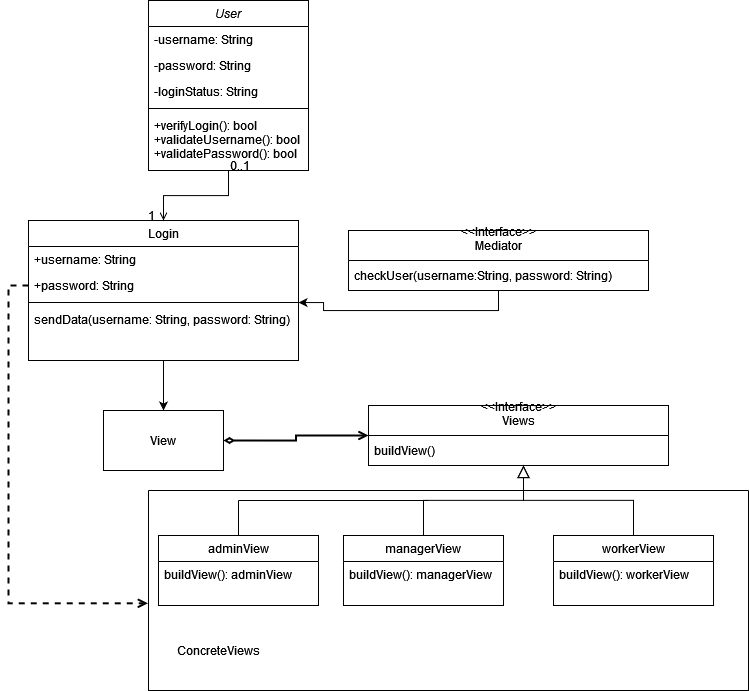

The diagram above was exported from draw.io. Its source (the exported page's mxGraphModel, read from the mxfile embedded in the PNG):
<mxGraphModel dx="1354" dy="743" grid="1" gridSize="10" guides="1" tooltips="1" connect="1" arrows="1" fold="1" page="1" pageScale="1" pageWidth="827" pageHeight="1169" math="0" shadow="0">
  <root>
    <mxCell id="WIyWlLk6GJQsqaUBKTNV-0" />
    <mxCell id="WIyWlLk6GJQsqaUBKTNV-1" parent="WIyWlLk6GJQsqaUBKTNV-0" />
    <mxCell id="zkfFHV4jXpPFQw0GAbJ--0" value="User" style="swimlane;fontStyle=2;align=center;verticalAlign=top;childLayout=stackLayout;horizontal=1;startSize=26;horizontalStack=0;resizeParent=1;resizeLast=0;collapsible=1;marginBottom=0;rounded=0;shadow=0;strokeWidth=1;" parent="WIyWlLk6GJQsqaUBKTNV-1" vertex="1">
      <mxGeometry x="220" y="120" width="160" height="170" as="geometry">
        <mxRectangle x="230" y="140" width="160" height="26" as="alternateBounds" />
      </mxGeometry>
    </mxCell>
    <mxCell id="zkfFHV4jXpPFQw0GAbJ--1" value="-username: String   " style="text;align=left;verticalAlign=top;spacingLeft=4;spacingRight=4;overflow=hidden;rotatable=0;points=[[0,0.5],[1,0.5]];portConstraint=eastwest;" parent="zkfFHV4jXpPFQw0GAbJ--0" vertex="1">
      <mxGeometry y="26" width="160" height="26" as="geometry" />
    </mxCell>
    <mxCell id="zkfFHV4jXpPFQw0GAbJ--2" value="-password: String" style="text;align=left;verticalAlign=top;spacingLeft=4;spacingRight=4;overflow=hidden;rotatable=0;points=[[0,0.5],[1,0.5]];portConstraint=eastwest;rounded=0;shadow=0;html=0;" parent="zkfFHV4jXpPFQw0GAbJ--0" vertex="1">
      <mxGeometry y="52" width="160" height="26" as="geometry" />
    </mxCell>
    <mxCell id="zkfFHV4jXpPFQw0GAbJ--3" value="-loginStatus: String" style="text;align=left;verticalAlign=top;spacingLeft=4;spacingRight=4;overflow=hidden;rotatable=0;points=[[0,0.5],[1,0.5]];portConstraint=eastwest;rounded=0;shadow=0;html=0;" parent="zkfFHV4jXpPFQw0GAbJ--0" vertex="1">
      <mxGeometry y="78" width="160" height="26" as="geometry" />
    </mxCell>
    <mxCell id="zkfFHV4jXpPFQw0GAbJ--4" value="" style="line;html=1;strokeWidth=1;align=left;verticalAlign=middle;spacingTop=-1;spacingLeft=3;spacingRight=3;rotatable=0;labelPosition=right;points=[];portConstraint=eastwest;" parent="zkfFHV4jXpPFQw0GAbJ--0" vertex="1">
      <mxGeometry y="104" width="160" height="8" as="geometry" />
    </mxCell>
    <mxCell id="zkfFHV4jXpPFQw0GAbJ--5" value="+verifyLogin(): bool&#10;+validateUsername(): bool&#10;+validatePassword(): bool&#10;" style="text;align=left;verticalAlign=top;spacingLeft=4;spacingRight=4;overflow=hidden;rotatable=0;points=[[0,0.5],[1,0.5]];portConstraint=eastwest;" parent="zkfFHV4jXpPFQw0GAbJ--0" vertex="1">
      <mxGeometry y="112" width="160" height="58" as="geometry" />
    </mxCell>
    <mxCell id="zkfFHV4jXpPFQw0GAbJ--6" value="managerView" style="swimlane;fontStyle=0;align=center;verticalAlign=top;childLayout=stackLayout;horizontal=1;startSize=26;horizontalStack=0;resizeParent=1;resizeLast=0;collapsible=1;marginBottom=0;rounded=0;shadow=0;strokeWidth=1;" parent="WIyWlLk6GJQsqaUBKTNV-1" vertex="1">
      <mxGeometry x="415" y="655" width="160" height="70" as="geometry">
        <mxRectangle x="130" y="380" width="160" height="26" as="alternateBounds" />
      </mxGeometry>
    </mxCell>
    <mxCell id="zkfFHV4jXpPFQw0GAbJ--7" value="buildView(): managerView" style="text;align=left;verticalAlign=top;spacingLeft=4;spacingRight=4;overflow=hidden;rotatable=0;points=[[0,0.5],[1,0.5]];portConstraint=eastwest;" parent="zkfFHV4jXpPFQw0GAbJ--6" vertex="1">
      <mxGeometry y="26" width="160" height="26" as="geometry" />
    </mxCell>
    <mxCell id="zkfFHV4jXpPFQw0GAbJ--12" value="" style="endArrow=block;endSize=10;endFill=0;shadow=0;strokeWidth=1;rounded=0;edgeStyle=elbowEdgeStyle;elbow=vertical;" parent="WIyWlLk6GJQsqaUBKTNV-1" source="zkfFHV4jXpPFQw0GAbJ--6" edge="1">
      <mxGeometry width="160" relative="1" as="geometry">
        <mxPoint x="495" y="498" as="sourcePoint" />
        <mxPoint x="595" y="585" as="targetPoint" />
      </mxGeometry>
    </mxCell>
    <mxCell id="zkfFHV4jXpPFQw0GAbJ--13" value="workerView" style="swimlane;fontStyle=0;align=center;verticalAlign=top;childLayout=stackLayout;horizontal=1;startSize=26;horizontalStack=0;resizeParent=1;resizeLast=0;collapsible=1;marginBottom=0;rounded=0;shadow=0;strokeWidth=1;" parent="WIyWlLk6GJQsqaUBKTNV-1" vertex="1">
      <mxGeometry x="625" y="655" width="160" height="70" as="geometry">
        <mxRectangle x="340" y="380" width="170" height="26" as="alternateBounds" />
      </mxGeometry>
    </mxCell>
    <mxCell id="zkfFHV4jXpPFQw0GAbJ--14" value="buildView(): workerView" style="text;align=left;verticalAlign=top;spacingLeft=4;spacingRight=4;overflow=hidden;rotatable=0;points=[[0,0.5],[1,0.5]];portConstraint=eastwest;" parent="zkfFHV4jXpPFQw0GAbJ--13" vertex="1">
      <mxGeometry y="26" width="160" height="26" as="geometry" />
    </mxCell>
    <mxCell id="zkfFHV4jXpPFQw0GAbJ--16" value="" style="endArrow=block;endSize=10;endFill=0;shadow=0;strokeWidth=1;rounded=0;edgeStyle=elbowEdgeStyle;elbow=vertical;" parent="WIyWlLk6GJQsqaUBKTNV-1" source="zkfFHV4jXpPFQw0GAbJ--13" edge="1">
      <mxGeometry width="160" relative="1" as="geometry">
        <mxPoint x="505" y="668" as="sourcePoint" />
        <mxPoint x="595" y="585" as="targetPoint" />
      </mxGeometry>
    </mxCell>
    <mxCell id="GVxmGBtsUXnyQLJmUA_0-15" value="" style="edgeStyle=orthogonalEdgeStyle;rounded=0;orthogonalLoop=1;jettySize=auto;html=1;" edge="1" parent="WIyWlLk6GJQsqaUBKTNV-1" source="zkfFHV4jXpPFQw0GAbJ--17" target="GVxmGBtsUXnyQLJmUA_0-13">
      <mxGeometry relative="1" as="geometry" />
    </mxCell>
    <mxCell id="zkfFHV4jXpPFQw0GAbJ--17" value="Login" style="swimlane;fontStyle=0;align=center;verticalAlign=top;childLayout=stackLayout;horizontal=1;startSize=26;horizontalStack=0;resizeParent=1;resizeLast=0;collapsible=1;marginBottom=0;rounded=0;shadow=0;strokeWidth=1;" parent="WIyWlLk6GJQsqaUBKTNV-1" vertex="1">
      <mxGeometry x="100" y="340" width="270" height="140" as="geometry">
        <mxRectangle x="550" y="140" width="160" height="26" as="alternateBounds" />
      </mxGeometry>
    </mxCell>
    <mxCell id="zkfFHV4jXpPFQw0GAbJ--18" value="+username: String" style="text;align=left;verticalAlign=top;spacingLeft=4;spacingRight=4;overflow=hidden;rotatable=0;points=[[0,0.5],[1,0.5]];portConstraint=eastwest;" parent="zkfFHV4jXpPFQw0GAbJ--17" vertex="1">
      <mxGeometry y="26" width="270" height="26" as="geometry" />
    </mxCell>
    <mxCell id="zkfFHV4jXpPFQw0GAbJ--19" value="+password: String" style="text;align=left;verticalAlign=top;spacingLeft=4;spacingRight=4;overflow=hidden;rotatable=0;points=[[0,0.5],[1,0.5]];portConstraint=eastwest;rounded=0;shadow=0;html=0;" parent="zkfFHV4jXpPFQw0GAbJ--17" vertex="1">
      <mxGeometry y="52" width="270" height="26" as="geometry" />
    </mxCell>
    <mxCell id="zkfFHV4jXpPFQw0GAbJ--23" value="" style="line;html=1;strokeWidth=1;align=left;verticalAlign=middle;spacingTop=-1;spacingLeft=3;spacingRight=3;rotatable=0;labelPosition=right;points=[];portConstraint=eastwest;" parent="zkfFHV4jXpPFQw0GAbJ--17" vertex="1">
      <mxGeometry y="78" width="270" height="8" as="geometry" />
    </mxCell>
    <mxCell id="zkfFHV4jXpPFQw0GAbJ--24" value="sendData(username: String, password: String)" style="text;align=left;verticalAlign=top;spacingLeft=4;spacingRight=4;overflow=hidden;rotatable=0;points=[[0,0.5],[1,0.5]];portConstraint=eastwest;" parent="zkfFHV4jXpPFQw0GAbJ--17" vertex="1">
      <mxGeometry y="86" width="270" height="54" as="geometry" />
    </mxCell>
    <mxCell id="zkfFHV4jXpPFQw0GAbJ--26" value="" style="endArrow=open;shadow=0;strokeWidth=1;rounded=0;endFill=1;edgeStyle=elbowEdgeStyle;elbow=vertical;" parent="WIyWlLk6GJQsqaUBKTNV-1" source="zkfFHV4jXpPFQw0GAbJ--0" target="zkfFHV4jXpPFQw0GAbJ--17" edge="1">
      <mxGeometry x="0.5" y="41" relative="1" as="geometry">
        <mxPoint x="380" y="192" as="sourcePoint" />
        <mxPoint x="540" y="192" as="targetPoint" />
        <mxPoint x="-40" y="32" as="offset" />
      </mxGeometry>
    </mxCell>
    <mxCell id="zkfFHV4jXpPFQw0GAbJ--27" value="0..1" style="resizable=0;align=left;verticalAlign=bottom;labelBackgroundColor=none;fontSize=12;" parent="zkfFHV4jXpPFQw0GAbJ--26" connectable="0" vertex="1">
      <mxGeometry x="-1" relative="1" as="geometry">
        <mxPoint y="4" as="offset" />
      </mxGeometry>
    </mxCell>
    <mxCell id="zkfFHV4jXpPFQw0GAbJ--28" value="1" style="resizable=0;align=right;verticalAlign=bottom;labelBackgroundColor=none;fontSize=12;" parent="zkfFHV4jXpPFQw0GAbJ--26" connectable="0" vertex="1">
      <mxGeometry x="1" relative="1" as="geometry">
        <mxPoint x="-7" y="4" as="offset" />
      </mxGeometry>
    </mxCell>
    <mxCell id="GVxmGBtsUXnyQLJmUA_0-10" value="" style="edgeStyle=orthogonalEdgeStyle;rounded=0;orthogonalLoop=1;jettySize=auto;html=1;" edge="1" parent="WIyWlLk6GJQsqaUBKTNV-1" source="GVxmGBtsUXnyQLJmUA_0-5" target="zkfFHV4jXpPFQw0GAbJ--23">
      <mxGeometry relative="1" as="geometry" />
    </mxCell>
    <mxCell id="GVxmGBtsUXnyQLJmUA_0-5" value="&lt;&lt;Interface&gt;&gt;&#10;Mediator&#10;" style="swimlane;fontStyle=0;childLayout=stackLayout;horizontal=1;startSize=30;horizontalStack=0;resizeParent=1;resizeParentMax=0;resizeLast=0;collapsible=1;marginBottom=0;" vertex="1" parent="WIyWlLk6GJQsqaUBKTNV-1">
      <mxGeometry x="420" y="350" width="300" height="60" as="geometry" />
    </mxCell>
    <mxCell id="GVxmGBtsUXnyQLJmUA_0-6" value="checkUser(username:String, password: String)" style="text;strokeColor=none;fillColor=none;align=left;verticalAlign=middle;spacingLeft=4;spacingRight=4;overflow=hidden;points=[[0,0.5],[1,0.5]];portConstraint=eastwest;rotatable=0;" vertex="1" parent="GVxmGBtsUXnyQLJmUA_0-5">
      <mxGeometry y="30" width="300" height="30" as="geometry" />
    </mxCell>
    <mxCell id="GVxmGBtsUXnyQLJmUA_0-11" value="&lt;&lt;Interface&gt;&gt;&#10;Views&#10;" style="swimlane;fontStyle=0;childLayout=stackLayout;horizontal=1;startSize=30;horizontalStack=0;resizeParent=1;resizeParentMax=0;resizeLast=0;collapsible=1;marginBottom=0;" vertex="1" parent="WIyWlLk6GJQsqaUBKTNV-1">
      <mxGeometry x="440" y="525" width="300" height="60" as="geometry" />
    </mxCell>
    <mxCell id="GVxmGBtsUXnyQLJmUA_0-12" value="buildView()" style="text;strokeColor=none;fillColor=none;align=left;verticalAlign=middle;spacingLeft=4;spacingRight=4;overflow=hidden;points=[[0,0.5],[1,0.5]];portConstraint=eastwest;rotatable=0;" vertex="1" parent="GVxmGBtsUXnyQLJmUA_0-11">
      <mxGeometry y="30" width="300" height="30" as="geometry" />
    </mxCell>
    <mxCell id="GVxmGBtsUXnyQLJmUA_0-27" style="edgeStyle=orthogonalEdgeStyle;rounded=0;orthogonalLoop=1;jettySize=auto;html=1;exitX=1;exitY=0.5;exitDx=0;exitDy=0;entryX=0;entryY=0.5;entryDx=0;entryDy=0;endArrow=open;endFill=0;startArrow=diamondThin;startFill=0;strokeWidth=2;fontSize=12;" edge="1" parent="WIyWlLk6GJQsqaUBKTNV-1" source="GVxmGBtsUXnyQLJmUA_0-13" target="GVxmGBtsUXnyQLJmUA_0-11">
      <mxGeometry relative="1" as="geometry" />
    </mxCell>
    <mxCell id="GVxmGBtsUXnyQLJmUA_0-13" value="View" style="rounded=0;whiteSpace=wrap;html=1;" vertex="1" parent="WIyWlLk6GJQsqaUBKTNV-1">
      <mxGeometry x="175" y="530" width="120" height="60" as="geometry" />
    </mxCell>
    <mxCell id="GVxmGBtsUXnyQLJmUA_0-25" style="edgeStyle=orthogonalEdgeStyle;rounded=0;orthogonalLoop=1;jettySize=auto;html=1;exitX=0.5;exitY=0;exitDx=0;exitDy=0;endArrow=none;endFill=0;" edge="1" parent="WIyWlLk6GJQsqaUBKTNV-1" source="GVxmGBtsUXnyQLJmUA_0-16">
      <mxGeometry relative="1" as="geometry">
        <mxPoint x="310" y="620" as="targetPoint" />
      </mxGeometry>
    </mxCell>
    <mxCell id="GVxmGBtsUXnyQLJmUA_0-16" value="adminView" style="swimlane;fontStyle=0;align=center;verticalAlign=top;childLayout=stackLayout;horizontal=1;startSize=26;horizontalStack=0;resizeParent=1;resizeLast=0;collapsible=1;marginBottom=0;rounded=0;shadow=0;strokeWidth=1;" vertex="1" parent="WIyWlLk6GJQsqaUBKTNV-1">
      <mxGeometry x="230" y="655" width="160" height="70" as="geometry">
        <mxRectangle x="130" y="380" width="160" height="26" as="alternateBounds" />
      </mxGeometry>
    </mxCell>
    <mxCell id="GVxmGBtsUXnyQLJmUA_0-17" value="buildView(): adminView" style="text;align=left;verticalAlign=top;spacingLeft=4;spacingRight=4;overflow=hidden;rotatable=0;points=[[0,0.5],[1,0.5]];portConstraint=eastwest;" vertex="1" parent="GVxmGBtsUXnyQLJmUA_0-16">
      <mxGeometry y="26" width="160" height="26" as="geometry" />
    </mxCell>
    <mxCell id="GVxmGBtsUXnyQLJmUA_0-26" value="" style="endArrow=none;html=1;rounded=0;" edge="1" parent="WIyWlLk6GJQsqaUBKTNV-1">
      <mxGeometry width="50" height="50" relative="1" as="geometry">
        <mxPoint x="310" y="620" as="sourcePoint" />
        <mxPoint x="500" y="620" as="targetPoint" />
      </mxGeometry>
    </mxCell>
    <mxCell id="GVxmGBtsUXnyQLJmUA_0-28" value="" style="swimlane;startSize=0;fontSize=12;" vertex="1" parent="WIyWlLk6GJQsqaUBKTNV-1">
      <mxGeometry x="220" y="610" width="600" height="200" as="geometry" />
    </mxCell>
    <mxCell id="GVxmGBtsUXnyQLJmUA_0-29" value="ConcreteViews" style="text;html=1;align=center;verticalAlign=middle;resizable=0;points=[];autosize=1;strokeColor=none;fillColor=none;fontSize=12;" vertex="1" parent="WIyWlLk6GJQsqaUBKTNV-1">
      <mxGeometry x="240" y="760" width="100" height="20" as="geometry" />
    </mxCell>
    <mxCell id="GVxmGBtsUXnyQLJmUA_0-30" style="edgeStyle=orthogonalEdgeStyle;rounded=0;orthogonalLoop=1;jettySize=auto;html=1;exitX=0;exitY=0.5;exitDx=0;exitDy=0;entryX=-0.001;entryY=0.564;entryDx=0;entryDy=0;entryPerimeter=0;fontSize=12;startArrow=none;startFill=0;endArrow=open;endFill=0;strokeWidth=2;dashed=1;" edge="1" parent="WIyWlLk6GJQsqaUBKTNV-1" source="zkfFHV4jXpPFQw0GAbJ--19" target="GVxmGBtsUXnyQLJmUA_0-28">
      <mxGeometry relative="1" as="geometry" />
    </mxCell>
  </root>
</mxGraphModel>